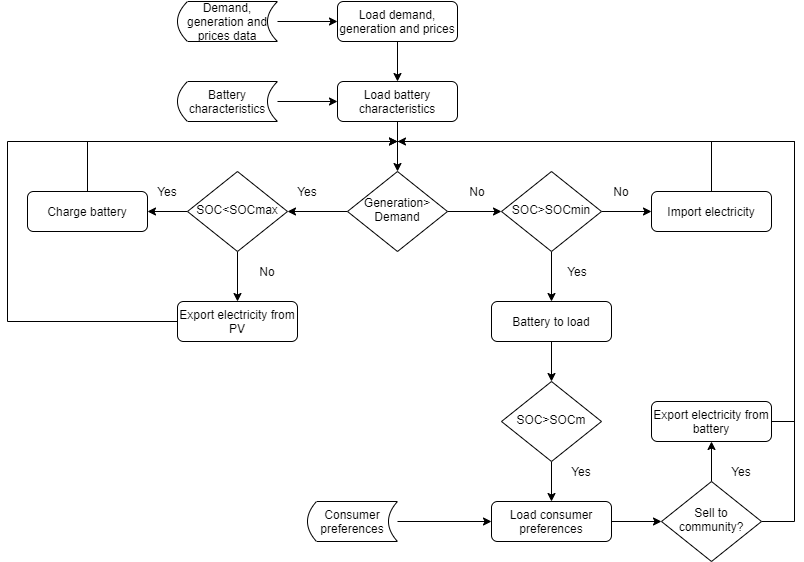

The diagram above was exported from draw.io. Its source (the exported page's mxGraphModel, read from the mxfile embedded in the PNG):
<mxGraphModel dx="1117" dy="679" grid="1" gridSize="10" guides="1" tooltips="1" connect="1" arrows="1" fold="1" page="1" pageScale="1" pageWidth="827" pageHeight="1169" math="0" shadow="0">
  <root>
    <mxCell id="WIyWlLk6GJQsqaUBKTNV-0" />
    <mxCell id="WIyWlLk6GJQsqaUBKTNV-1" parent="WIyWlLk6GJQsqaUBKTNV-0" />
    <mxCell id="TJT-0lnvKDgB-Xdnt9BW-6" style="edgeStyle=orthogonalEdgeStyle;rounded=0;orthogonalLoop=1;jettySize=auto;html=1;exitX=0.5;exitY=1;exitDx=0;exitDy=0;entryX=0.5;entryY=0;entryDx=0;entryDy=0;" edge="1" parent="WIyWlLk6GJQsqaUBKTNV-1" source="WIyWlLk6GJQsqaUBKTNV-3" target="WIyWlLk6GJQsqaUBKTNV-6">
      <mxGeometry relative="1" as="geometry" />
    </mxCell>
    <mxCell id="WIyWlLk6GJQsqaUBKTNV-3" value="Load battery characteristics" style="rounded=1;whiteSpace=wrap;html=1;fontSize=12;glass=0;strokeWidth=1;shadow=0;" parent="WIyWlLk6GJQsqaUBKTNV-1" vertex="1">
      <mxGeometry x="353" y="110" width="120" height="40" as="geometry" />
    </mxCell>
    <mxCell id="TJT-0lnvKDgB-Xdnt9BW-52" style="edgeStyle=orthogonalEdgeStyle;rounded=0;orthogonalLoop=1;jettySize=auto;html=1;exitX=0;exitY=0.5;exitDx=0;exitDy=0;" edge="1" parent="WIyWlLk6GJQsqaUBKTNV-1" source="WIyWlLk6GJQsqaUBKTNV-6" target="TJT-0lnvKDgB-Xdnt9BW-51">
      <mxGeometry relative="1" as="geometry" />
    </mxCell>
    <mxCell id="TJT-0lnvKDgB-Xdnt9BW-67" style="edgeStyle=orthogonalEdgeStyle;rounded=0;orthogonalLoop=1;jettySize=auto;html=1;" edge="1" parent="WIyWlLk6GJQsqaUBKTNV-1" source="WIyWlLk6GJQsqaUBKTNV-6" target="TJT-0lnvKDgB-Xdnt9BW-22">
      <mxGeometry relative="1" as="geometry" />
    </mxCell>
    <mxCell id="WIyWlLk6GJQsqaUBKTNV-6" value="Generation&amp;gt;&lt;br&gt;Demand" style="rhombus;whiteSpace=wrap;html=1;shadow=0;fontFamily=Helvetica;fontSize=12;align=center;strokeWidth=1;spacing=6;spacingTop=-4;" parent="WIyWlLk6GJQsqaUBKTNV-1" vertex="1">
      <mxGeometry x="363" y="200" width="100" height="80" as="geometry" />
    </mxCell>
    <mxCell id="TJT-0lnvKDgB-Xdnt9BW-5" style="edgeStyle=orthogonalEdgeStyle;rounded=0;orthogonalLoop=1;jettySize=auto;html=1;exitX=0.5;exitY=1;exitDx=0;exitDy=0;entryX=0.5;entryY=0;entryDx=0;entryDy=0;" edge="1" parent="WIyWlLk6GJQsqaUBKTNV-1" source="TJT-0lnvKDgB-Xdnt9BW-0" target="WIyWlLk6GJQsqaUBKTNV-3">
      <mxGeometry relative="1" as="geometry" />
    </mxCell>
    <mxCell id="TJT-0lnvKDgB-Xdnt9BW-0" value="Load demand, generation and prices" style="rounded=1;whiteSpace=wrap;html=1;fontSize=12;glass=0;strokeWidth=1;shadow=0;" vertex="1" parent="WIyWlLk6GJQsqaUBKTNV-1">
      <mxGeometry x="353" y="30" width="120" height="40" as="geometry" />
    </mxCell>
    <mxCell id="TJT-0lnvKDgB-Xdnt9BW-2" style="edgeStyle=orthogonalEdgeStyle;rounded=0;orthogonalLoop=1;jettySize=auto;html=1;exitX=1;exitY=0.5;exitDx=0;exitDy=0;entryX=0;entryY=0.5;entryDx=0;entryDy=0;" edge="1" parent="WIyWlLk6GJQsqaUBKTNV-1" source="TJT-0lnvKDgB-Xdnt9BW-1" target="TJT-0lnvKDgB-Xdnt9BW-0">
      <mxGeometry relative="1" as="geometry" />
    </mxCell>
    <mxCell id="TJT-0lnvKDgB-Xdnt9BW-1" value="Demand, generation and prices data" style="shape=dataStorage;whiteSpace=wrap;html=1;" vertex="1" parent="WIyWlLk6GJQsqaUBKTNV-1">
      <mxGeometry x="193" y="30" width="100" height="40" as="geometry" />
    </mxCell>
    <mxCell id="TJT-0lnvKDgB-Xdnt9BW-4" style="edgeStyle=orthogonalEdgeStyle;rounded=0;orthogonalLoop=1;jettySize=auto;html=1;" edge="1" parent="WIyWlLk6GJQsqaUBKTNV-1" source="TJT-0lnvKDgB-Xdnt9BW-3" target="WIyWlLk6GJQsqaUBKTNV-3">
      <mxGeometry relative="1" as="geometry" />
    </mxCell>
    <mxCell id="TJT-0lnvKDgB-Xdnt9BW-3" value="Battery characteristics" style="shape=dataStorage;whiteSpace=wrap;html=1;" vertex="1" parent="WIyWlLk6GJQsqaUBKTNV-1">
      <mxGeometry x="193" y="110" width="100" height="40" as="geometry" />
    </mxCell>
    <mxCell id="TJT-0lnvKDgB-Xdnt9BW-69" style="edgeStyle=orthogonalEdgeStyle;rounded=0;orthogonalLoop=1;jettySize=auto;html=1;entryX=0;entryY=0.5;entryDx=0;entryDy=0;" edge="1" parent="WIyWlLk6GJQsqaUBKTNV-1" source="TJT-0lnvKDgB-Xdnt9BW-7" target="TJT-0lnvKDgB-Xdnt9BW-8">
      <mxGeometry relative="1" as="geometry" />
    </mxCell>
    <mxCell id="TJT-0lnvKDgB-Xdnt9BW-7" value="Consumer preferences" style="shape=dataStorage;whiteSpace=wrap;html=1;direction=east;" vertex="1" parent="WIyWlLk6GJQsqaUBKTNV-1">
      <mxGeometry x="323" y="530" width="90" height="40" as="geometry" />
    </mxCell>
    <mxCell id="TJT-0lnvKDgB-Xdnt9BW-18" style="edgeStyle=orthogonalEdgeStyle;rounded=0;orthogonalLoop=1;jettySize=auto;html=1;entryX=0;entryY=0.5;entryDx=0;entryDy=0;" edge="1" parent="WIyWlLk6GJQsqaUBKTNV-1" source="TJT-0lnvKDgB-Xdnt9BW-8" target="TJT-0lnvKDgB-Xdnt9BW-17">
      <mxGeometry relative="1" as="geometry" />
    </mxCell>
    <mxCell id="TJT-0lnvKDgB-Xdnt9BW-8" value="Load consumer preferences" style="rounded=1;whiteSpace=wrap;html=1;fontSize=12;glass=0;strokeWidth=1;shadow=0;" vertex="1" parent="WIyWlLk6GJQsqaUBKTNV-1">
      <mxGeometry x="507" y="530" width="120" height="40" as="geometry" />
    </mxCell>
    <mxCell id="TJT-0lnvKDgB-Xdnt9BW-11" value="No" style="text;html=1;strokeColor=none;fillColor=none;align=center;verticalAlign=middle;whiteSpace=wrap;rounded=0;" vertex="1" parent="WIyWlLk6GJQsqaUBKTNV-1">
      <mxGeometry x="473" y="210" width="40" height="20" as="geometry" />
    </mxCell>
    <mxCell id="TJT-0lnvKDgB-Xdnt9BW-45" style="edgeStyle=orthogonalEdgeStyle;rounded=0;orthogonalLoop=1;jettySize=auto;html=1;" edge="1" parent="WIyWlLk6GJQsqaUBKTNV-1" source="TJT-0lnvKDgB-Xdnt9BW-17" target="TJT-0lnvKDgB-Xdnt9BW-44">
      <mxGeometry relative="1" as="geometry" />
    </mxCell>
    <mxCell id="TJT-0lnvKDgB-Xdnt9BW-48" style="edgeStyle=orthogonalEdgeStyle;rounded=0;orthogonalLoop=1;jettySize=auto;html=1;" edge="1" parent="WIyWlLk6GJQsqaUBKTNV-1" source="TJT-0lnvKDgB-Xdnt9BW-17">
      <mxGeometry relative="1" as="geometry">
        <mxPoint x="413" y="170" as="targetPoint" />
        <Array as="points">
          <mxPoint x="810" y="550" />
          <mxPoint x="810" y="170" />
        </Array>
      </mxGeometry>
    </mxCell>
    <mxCell id="TJT-0lnvKDgB-Xdnt9BW-17" value="Sell to community?" style="rhombus;whiteSpace=wrap;html=1;shadow=0;fontFamily=Helvetica;fontSize=12;align=center;strokeWidth=1;spacing=6;spacingTop=-4;" vertex="1" parent="WIyWlLk6GJQsqaUBKTNV-1">
      <mxGeometry x="677" y="510" width="100" height="80" as="geometry" />
    </mxCell>
    <mxCell id="TJT-0lnvKDgB-Xdnt9BW-25" style="edgeStyle=orthogonalEdgeStyle;rounded=0;orthogonalLoop=1;jettySize=auto;html=1;exitX=0.5;exitY=1;exitDx=0;exitDy=0;" edge="1" parent="WIyWlLk6GJQsqaUBKTNV-1" source="TJT-0lnvKDgB-Xdnt9BW-22" target="TJT-0lnvKDgB-Xdnt9BW-24">
      <mxGeometry relative="1" as="geometry" />
    </mxCell>
    <mxCell id="TJT-0lnvKDgB-Xdnt9BW-27" style="edgeStyle=orthogonalEdgeStyle;rounded=0;orthogonalLoop=1;jettySize=auto;html=1;entryX=0;entryY=0.5;entryDx=0;entryDy=0;" edge="1" parent="WIyWlLk6GJQsqaUBKTNV-1" source="TJT-0lnvKDgB-Xdnt9BW-22" target="TJT-0lnvKDgB-Xdnt9BW-26">
      <mxGeometry relative="1" as="geometry" />
    </mxCell>
    <mxCell id="TJT-0lnvKDgB-Xdnt9BW-22" value="SOC&amp;gt;SOCmin" style="rhombus;whiteSpace=wrap;html=1;shadow=0;fontFamily=Helvetica;fontSize=12;align=center;strokeWidth=1;spacing=6;spacingTop=-4;" vertex="1" parent="WIyWlLk6GJQsqaUBKTNV-1">
      <mxGeometry x="517" y="200" width="100" height="80" as="geometry" />
    </mxCell>
    <mxCell id="TJT-0lnvKDgB-Xdnt9BW-33" style="edgeStyle=orthogonalEdgeStyle;rounded=0;orthogonalLoop=1;jettySize=auto;html=1;entryX=0.5;entryY=0;entryDx=0;entryDy=0;" edge="1" parent="WIyWlLk6GJQsqaUBKTNV-1" source="TJT-0lnvKDgB-Xdnt9BW-24" target="TJT-0lnvKDgB-Xdnt9BW-32">
      <mxGeometry relative="1" as="geometry" />
    </mxCell>
    <mxCell id="TJT-0lnvKDgB-Xdnt9BW-24" value="Battery to load" style="rounded=1;whiteSpace=wrap;html=1;fontSize=12;glass=0;strokeWidth=1;shadow=0;" vertex="1" parent="WIyWlLk6GJQsqaUBKTNV-1">
      <mxGeometry x="507" y="330" width="120" height="40" as="geometry" />
    </mxCell>
    <mxCell id="TJT-0lnvKDgB-Xdnt9BW-74" style="edgeStyle=orthogonalEdgeStyle;rounded=0;orthogonalLoop=1;jettySize=auto;html=1;exitX=0.5;exitY=0;exitDx=0;exitDy=0;endArrow=none;endFill=0;" edge="1" parent="WIyWlLk6GJQsqaUBKTNV-1" source="TJT-0lnvKDgB-Xdnt9BW-26">
      <mxGeometry relative="1" as="geometry">
        <mxPoint x="420" y="170" as="targetPoint" />
        <Array as="points">
          <mxPoint x="727" y="170" />
        </Array>
      </mxGeometry>
    </mxCell>
    <mxCell id="TJT-0lnvKDgB-Xdnt9BW-26" value="Import electricity" style="rounded=1;whiteSpace=wrap;html=1;fontSize=12;glass=0;strokeWidth=1;shadow=0;" vertex="1" parent="WIyWlLk6GJQsqaUBKTNV-1">
      <mxGeometry x="667" y="220" width="120" height="40" as="geometry" />
    </mxCell>
    <mxCell id="TJT-0lnvKDgB-Xdnt9BW-35" style="edgeStyle=orthogonalEdgeStyle;rounded=0;orthogonalLoop=1;jettySize=auto;html=1;entryX=0.5;entryY=0;entryDx=0;entryDy=0;" edge="1" parent="WIyWlLk6GJQsqaUBKTNV-1" source="TJT-0lnvKDgB-Xdnt9BW-32" target="TJT-0lnvKDgB-Xdnt9BW-8">
      <mxGeometry relative="1" as="geometry" />
    </mxCell>
    <mxCell id="TJT-0lnvKDgB-Xdnt9BW-32" value="SOC&amp;gt;SOCm" style="rhombus;whiteSpace=wrap;html=1;shadow=0;fontFamily=Helvetica;fontSize=12;align=center;strokeWidth=1;spacing=6;spacingTop=-4;" vertex="1" parent="WIyWlLk6GJQsqaUBKTNV-1">
      <mxGeometry x="517" y="410" width="100" height="80" as="geometry" />
    </mxCell>
    <mxCell id="TJT-0lnvKDgB-Xdnt9BW-34" value="No" style="text;html=1;strokeColor=none;fillColor=none;align=center;verticalAlign=middle;whiteSpace=wrap;rounded=0;" vertex="1" parent="WIyWlLk6GJQsqaUBKTNV-1">
      <mxGeometry x="617" y="210" width="40" height="20" as="geometry" />
    </mxCell>
    <mxCell id="TJT-0lnvKDgB-Xdnt9BW-41" value="Yes" style="text;html=1;strokeColor=none;fillColor=none;align=center;verticalAlign=middle;whiteSpace=wrap;rounded=0;" vertex="1" parent="WIyWlLk6GJQsqaUBKTNV-1">
      <mxGeometry x="303" y="210" width="40" height="20" as="geometry" />
    </mxCell>
    <mxCell id="TJT-0lnvKDgB-Xdnt9BW-42" value="Yes" style="text;html=1;strokeColor=none;fillColor=none;align=center;verticalAlign=middle;whiteSpace=wrap;rounded=0;" vertex="1" parent="WIyWlLk6GJQsqaUBKTNV-1">
      <mxGeometry x="573" y="290" width="40" height="20" as="geometry" />
    </mxCell>
    <mxCell id="TJT-0lnvKDgB-Xdnt9BW-43" value="Yes" style="text;html=1;strokeColor=none;fillColor=none;align=center;verticalAlign=middle;whiteSpace=wrap;rounded=0;" vertex="1" parent="WIyWlLk6GJQsqaUBKTNV-1">
      <mxGeometry x="577" y="490" width="40" height="20" as="geometry" />
    </mxCell>
    <mxCell id="TJT-0lnvKDgB-Xdnt9BW-73" style="edgeStyle=orthogonalEdgeStyle;rounded=0;orthogonalLoop=1;jettySize=auto;html=1;endArrow=none;endFill=0;" edge="1" parent="WIyWlLk6GJQsqaUBKTNV-1" source="TJT-0lnvKDgB-Xdnt9BW-44">
      <mxGeometry relative="1" as="geometry">
        <mxPoint x="410" y="170" as="targetPoint" />
        <Array as="points">
          <mxPoint x="810" y="450" />
          <mxPoint x="810" y="170" />
        </Array>
      </mxGeometry>
    </mxCell>
    <mxCell id="TJT-0lnvKDgB-Xdnt9BW-44" value="Export electricity from battery" style="rounded=1;whiteSpace=wrap;html=1;fontSize=12;glass=0;strokeWidth=1;shadow=0;" vertex="1" parent="WIyWlLk6GJQsqaUBKTNV-1">
      <mxGeometry x="667" y="430" width="120" height="40" as="geometry" />
    </mxCell>
    <mxCell id="TJT-0lnvKDgB-Xdnt9BW-47" value="Yes" style="text;html=1;strokeColor=none;fillColor=none;align=center;verticalAlign=middle;whiteSpace=wrap;rounded=0;" vertex="1" parent="WIyWlLk6GJQsqaUBKTNV-1">
      <mxGeometry x="737" y="490" width="40" height="20" as="geometry" />
    </mxCell>
    <mxCell id="TJT-0lnvKDgB-Xdnt9BW-54" style="edgeStyle=orthogonalEdgeStyle;rounded=0;orthogonalLoop=1;jettySize=auto;html=1;entryX=0.5;entryY=0;entryDx=0;entryDy=0;" edge="1" parent="WIyWlLk6GJQsqaUBKTNV-1" source="TJT-0lnvKDgB-Xdnt9BW-51" target="TJT-0lnvKDgB-Xdnt9BW-53">
      <mxGeometry relative="1" as="geometry" />
    </mxCell>
    <mxCell id="TJT-0lnvKDgB-Xdnt9BW-57" style="edgeStyle=orthogonalEdgeStyle;rounded=0;orthogonalLoop=1;jettySize=auto;html=1;entryX=1;entryY=0.5;entryDx=0;entryDy=0;" edge="1" parent="WIyWlLk6GJQsqaUBKTNV-1" source="TJT-0lnvKDgB-Xdnt9BW-51" target="TJT-0lnvKDgB-Xdnt9BW-56">
      <mxGeometry relative="1" as="geometry" />
    </mxCell>
    <mxCell id="TJT-0lnvKDgB-Xdnt9BW-51" value="SOC&amp;lt;SOCmax" style="rhombus;whiteSpace=wrap;html=1;shadow=0;fontFamily=Helvetica;fontSize=12;align=center;strokeWidth=1;spacing=6;spacingTop=-4;" vertex="1" parent="WIyWlLk6GJQsqaUBKTNV-1">
      <mxGeometry x="203" y="200" width="100" height="80" as="geometry" />
    </mxCell>
    <mxCell id="TJT-0lnvKDgB-Xdnt9BW-68" style="edgeStyle=orthogonalEdgeStyle;rounded=0;orthogonalLoop=1;jettySize=auto;html=1;" edge="1" parent="WIyWlLk6GJQsqaUBKTNV-1" source="TJT-0lnvKDgB-Xdnt9BW-53">
      <mxGeometry relative="1" as="geometry">
        <mxPoint x="413" y="170" as="targetPoint" />
        <Array as="points">
          <mxPoint x="23" y="350" />
          <mxPoint x="23" y="170" />
        </Array>
      </mxGeometry>
    </mxCell>
    <mxCell id="TJT-0lnvKDgB-Xdnt9BW-53" value="Export electricity from PV" style="rounded=1;whiteSpace=wrap;html=1;fontSize=12;glass=0;strokeWidth=1;shadow=0;" vertex="1" parent="WIyWlLk6GJQsqaUBKTNV-1">
      <mxGeometry x="193" y="330" width="120" height="40" as="geometry" />
    </mxCell>
    <mxCell id="TJT-0lnvKDgB-Xdnt9BW-55" value="No" style="text;html=1;strokeColor=none;fillColor=none;align=center;verticalAlign=middle;whiteSpace=wrap;rounded=0;" vertex="1" parent="WIyWlLk6GJQsqaUBKTNV-1">
      <mxGeometry x="263" y="290" width="40" height="20" as="geometry" />
    </mxCell>
    <mxCell id="TJT-0lnvKDgB-Xdnt9BW-61" style="edgeStyle=orthogonalEdgeStyle;rounded=0;orthogonalLoop=1;jettySize=auto;html=1;exitX=0.5;exitY=0;exitDx=0;exitDy=0;" edge="1" parent="WIyWlLk6GJQsqaUBKTNV-1" source="TJT-0lnvKDgB-Xdnt9BW-56">
      <mxGeometry relative="1" as="geometry">
        <mxPoint x="413" y="170" as="targetPoint" />
        <Array as="points">
          <mxPoint x="103" y="170" />
        </Array>
      </mxGeometry>
    </mxCell>
    <mxCell id="TJT-0lnvKDgB-Xdnt9BW-56" value="Charge battery" style="rounded=1;whiteSpace=wrap;html=1;fontSize=12;glass=0;strokeWidth=1;shadow=0;" vertex="1" parent="WIyWlLk6GJQsqaUBKTNV-1">
      <mxGeometry x="43" y="220" width="120" height="40" as="geometry" />
    </mxCell>
    <mxCell id="TJT-0lnvKDgB-Xdnt9BW-58" value="Yes" style="text;html=1;strokeColor=none;fillColor=none;align=center;verticalAlign=middle;whiteSpace=wrap;rounded=0;" vertex="1" parent="WIyWlLk6GJQsqaUBKTNV-1">
      <mxGeometry x="163" y="210" width="40" height="20" as="geometry" />
    </mxCell>
  </root>
</mxGraphModel>